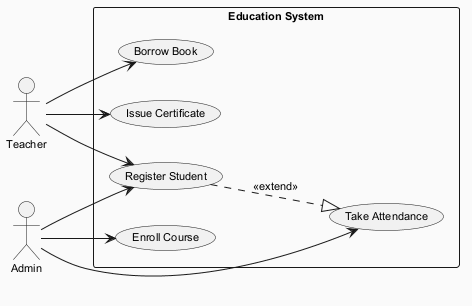

The diagram above was rendered by PlantUML. Its source (embedded in the PNG):
@startuml
skinparam backgroundColor #FAFAFA
skinparam classBackgroundColor #FFF3E0
skinparam classBorderColor #E65100
skinparam defaultFontSize 11
left to right direction
actor "Teacher" as Teacher
actor "Admin" as Admin
rectangle "Education System" {
  usecase "Borrow Book" as UC_BorrowBook
  usecase "Register Student" as UC_RegisterStudent
  usecase "Take Attendance" as UC_TakeAttendance
  usecase "Issue Certificate" as UC_IssueCertificate
  usecase "Enroll Course" as UC_EnrollCourse
}
Teacher --> UC_BorrowBook
Teacher --> UC_RegisterStudent
Teacher --> UC_IssueCertificate
Admin --> UC_TakeAttendance
Admin --> UC_RegisterStudent
Admin --> UC_EnrollCourse
UC_RegisterStudent ..|> UC_TakeAttendance : <<extend>>
@enduml